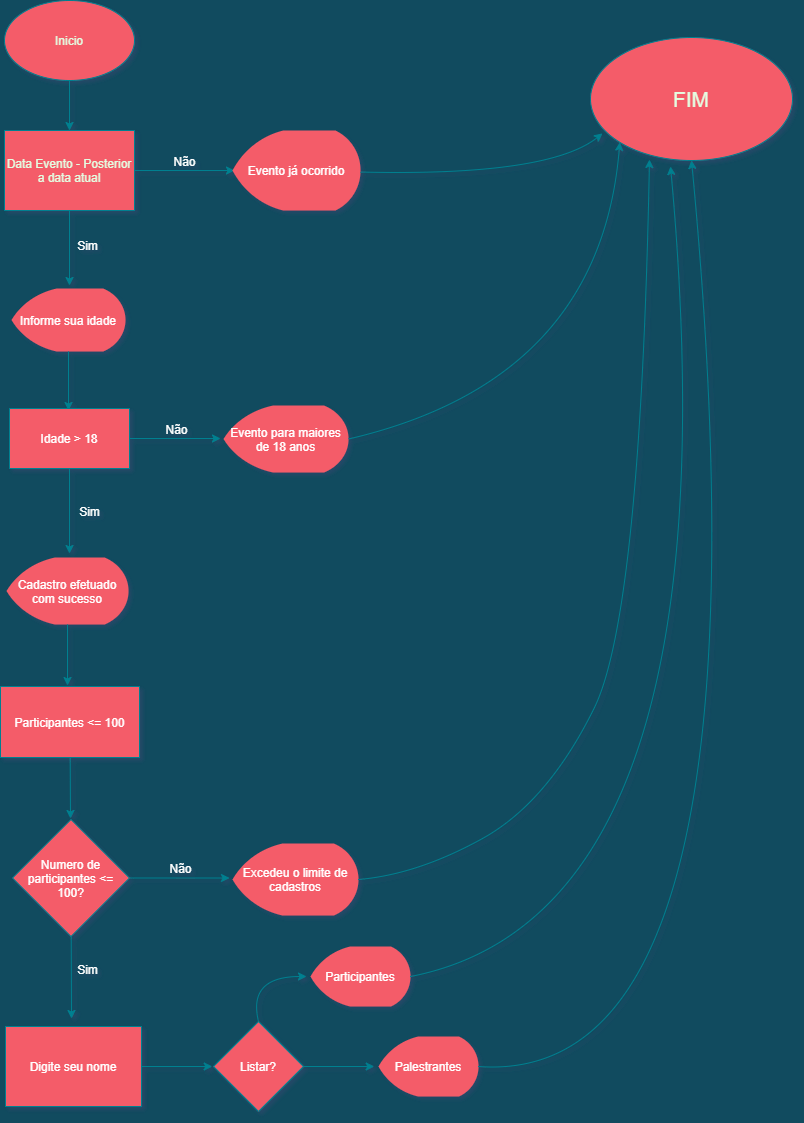

The diagram above was exported from draw.io. Its source (the exported page's mxGraphModel, read from the mxfile embedded in the PNG):
<mxGraphModel dx="868" dy="450" grid="0" gridSize="10" guides="1" tooltips="1" connect="1" arrows="1" fold="1" page="1" pageScale="1" pageWidth="827" pageHeight="1169" background="#114B5F" math="0" shadow="1">
  <root>
    <mxCell id="WIyWlLk6GJQsqaUBKTNV-0" />
    <mxCell id="WIyWlLk6GJQsqaUBKTNV-1" parent="WIyWlLk6GJQsqaUBKTNV-0" />
    <mxCell id="gjaV1r2FVJud3NEbYi1d-0" value="&lt;font style=&quot;vertical-align: inherit&quot;&gt;&lt;font style=&quot;vertical-align: inherit&quot;&gt;Inicio&lt;/font&gt;&lt;/font&gt;" style="ellipse;whiteSpace=wrap;html=1;fillColor=#F45B69;strokeColor=#028090;fontColor=#E4FDE1;" parent="WIyWlLk6GJQsqaUBKTNV-1" vertex="1">
      <mxGeometry x="20" y="10" width="130" height="80" as="geometry" />
    </mxCell>
    <mxCell id="gjaV1r2FVJud3NEbYi1d-1" value="" style="endArrow=classic;html=1;rounded=0;exitX=0.5;exitY=1;exitDx=0;exitDy=0;strokeColor=#028090;fontColor=#E4FDE1;labelBackgroundColor=#114B5F;" parent="WIyWlLk6GJQsqaUBKTNV-1" source="gjaV1r2FVJud3NEbYi1d-0" edge="1">
      <mxGeometry width="50" height="50" relative="1" as="geometry">
        <mxPoint x="60" y="140" as="sourcePoint" />
        <mxPoint x="85" y="140" as="targetPoint" />
        <Array as="points" />
      </mxGeometry>
    </mxCell>
    <mxCell id="gjaV1r2FVJud3NEbYi1d-2" value="&lt;font style=&quot;vertical-align: inherit&quot;&gt;&lt;font style=&quot;vertical-align: inherit&quot;&gt;Data Evento - Posterior a data atual&lt;/font&gt;&lt;/font&gt;" style="rounded=0;whiteSpace=wrap;html=1;fillColor=#F45B69;strokeColor=#028090;fontColor=#E4FDE1;" parent="WIyWlLk6GJQsqaUBKTNV-1" vertex="1">
      <mxGeometry x="20" y="140" width="130" height="80" as="geometry" />
    </mxCell>
    <mxCell id="gjaV1r2FVJud3NEbYi1d-3" value="&lt;font style=&quot;font-size: 21px&quot;&gt;FIM&lt;/font&gt;" style="ellipse;whiteSpace=wrap;html=1;rounded=0;sketch=0;fontColor=#E4FDE1;strokeColor=#028090;fillColor=#F45B69;" parent="WIyWlLk6GJQsqaUBKTNV-1" vertex="1">
      <mxGeometry x="606" y="47" width="202" height="123" as="geometry" />
    </mxCell>
    <mxCell id="gjaV1r2FVJud3NEbYi1d-10" value="" style="endArrow=classic;html=1;rounded=1;sketch=0;fontSize=12;fontColor=default;strokeColor=#028090;fillColor=#F45B69;curved=0;" parent="WIyWlLk6GJQsqaUBKTNV-1" source="gjaV1r2FVJud3NEbYi1d-2" edge="1">
      <mxGeometry relative="1" as="geometry">
        <mxPoint x="150" y="180" as="sourcePoint" />
        <mxPoint x="250" y="180" as="targetPoint" />
      </mxGeometry>
    </mxCell>
    <mxCell id="gjaV1r2FVJud3NEbYi1d-11" value="Não" style="edgeLabel;resizable=0;html=1;align=center;verticalAlign=middle;rounded=0;labelBackgroundColor=none;sketch=0;fontSize=12;fontColor=#FFFFFF;strokeColor=#028090;fillColor=#F45B69;" parent="gjaV1r2FVJud3NEbYi1d-10" connectable="0" vertex="1">
      <mxGeometry relative="1" as="geometry">
        <mxPoint x="-1" y="-10" as="offset" />
      </mxGeometry>
    </mxCell>
    <mxCell id="gjaV1r2FVJud3NEbYi1d-12" value="Evento já ocorrido" style="strokeWidth=2;html=1;shape=mxgraph.flowchart.display;whiteSpace=wrap;rounded=0;labelBackgroundColor=none;sketch=0;fontSize=12;fontColor=#FFFFFF;fillColor=#F45B69;strokeColor=none;" parent="WIyWlLk6GJQsqaUBKTNV-1" vertex="1">
      <mxGeometry x="248" y="140" width="128" height="80" as="geometry" />
    </mxCell>
    <mxCell id="gjaV1r2FVJud3NEbYi1d-14" value="" style="curved=1;endArrow=classic;html=1;rounded=1;sketch=0;fontSize=12;fontColor=#FFFFFF;strokeColor=#028090;fillColor=#F45B69;entryX=0.059;entryY=0.78;entryDx=0;entryDy=0;entryPerimeter=0;" parent="WIyWlLk6GJQsqaUBKTNV-1" source="gjaV1r2FVJud3NEbYi1d-12" target="gjaV1r2FVJud3NEbYi1d-3" edge="1">
      <mxGeometry width="50" height="50" relative="1" as="geometry">
        <mxPoint x="376" y="230" as="sourcePoint" />
        <mxPoint x="446.71067811865476" y="180" as="targetPoint" />
        <Array as="points">
          <mxPoint x="564" y="186" />
        </Array>
      </mxGeometry>
    </mxCell>
    <mxCell id="gjaV1r2FVJud3NEbYi1d-15" value="" style="endArrow=classic;html=1;rounded=1;sketch=0;fontSize=12;fontColor=#FFFFFF;strokeColor=#028090;fillColor=#F45B69;curved=0;" parent="WIyWlLk6GJQsqaUBKTNV-1" source="gjaV1r2FVJud3NEbYi1d-2" edge="1">
      <mxGeometry relative="1" as="geometry">
        <mxPoint x="85" y="220" as="sourcePoint" />
        <mxPoint x="85" y="295" as="targetPoint" />
      </mxGeometry>
    </mxCell>
    <mxCell id="gjaV1r2FVJud3NEbYi1d-16" value="Sim" style="edgeLabel;resizable=0;html=1;align=center;verticalAlign=middle;rounded=0;labelBackgroundColor=none;sketch=0;fontSize=12;fontColor=#FFFFFF;strokeColor=#028090;fillColor=#F45B69;" parent="gjaV1r2FVJud3NEbYi1d-15" connectable="0" vertex="1">
      <mxGeometry relative="1" as="geometry">
        <mxPoint x="17" y="-4" as="offset" />
      </mxGeometry>
    </mxCell>
    <mxCell id="gjaV1r2FVJud3NEbYi1d-17" value="Informe sua idade" style="strokeWidth=2;html=1;shape=mxgraph.flowchart.display;whiteSpace=wrap;rounded=0;labelBackgroundColor=none;sketch=0;fontSize=12;fontColor=#FFFFFF;fillColor=#F45B69;strokeColor=none;" parent="WIyWlLk6GJQsqaUBKTNV-1" vertex="1">
      <mxGeometry x="27" y="298" width="114" height="63" as="geometry" />
    </mxCell>
    <mxCell id="gjaV1r2FVJud3NEbYi1d-18" value="" style="endArrow=classic;html=1;rounded=1;sketch=0;fontSize=12;fontColor=#FFFFFF;strokeColor=#028090;fillColor=#F45B69;curved=0;" parent="WIyWlLk6GJQsqaUBKTNV-1" source="gjaV1r2FVJud3NEbYi1d-17" edge="1">
      <mxGeometry width="50" height="50" relative="1" as="geometry">
        <mxPoint x="84" y="411" as="sourcePoint" />
        <mxPoint x="84" y="420" as="targetPoint" />
      </mxGeometry>
    </mxCell>
    <mxCell id="gjaV1r2FVJud3NEbYi1d-19" value="Idade &amp;gt; 18" style="rounded=0;whiteSpace=wrap;html=1;labelBackgroundColor=none;sketch=0;fontSize=12;fontColor=#FFFFFF;strokeColor=#028090;fillColor=#F45B69;" parent="WIyWlLk6GJQsqaUBKTNV-1" vertex="1">
      <mxGeometry x="25" y="418" width="120" height="60" as="geometry" />
    </mxCell>
    <mxCell id="gjaV1r2FVJud3NEbYi1d-22" value="" style="endArrow=classic;html=1;rounded=1;sketch=0;fontSize=12;fontColor=#FFFFFF;strokeColor=#028090;fillColor=#F45B69;curved=0;" parent="WIyWlLk6GJQsqaUBKTNV-1" source="gjaV1r2FVJud3NEbYi1d-19" edge="1">
      <mxGeometry relative="1" as="geometry">
        <mxPoint x="145" y="448" as="sourcePoint" />
        <mxPoint x="236" y="448" as="targetPoint" />
      </mxGeometry>
    </mxCell>
    <mxCell id="gjaV1r2FVJud3NEbYi1d-23" value="Não" style="edgeLabel;resizable=0;html=1;align=center;verticalAlign=middle;rounded=0;labelBackgroundColor=none;sketch=0;fontSize=12;fontColor=#FFFFFF;strokeColor=#028090;fillColor=#F45B69;" parent="gjaV1r2FVJud3NEbYi1d-22" connectable="0" vertex="1">
      <mxGeometry relative="1" as="geometry">
        <mxPoint y="-10" as="offset" />
      </mxGeometry>
    </mxCell>
    <mxCell id="gjaV1r2FVJud3NEbYi1d-24" value="Evento para maiores de 18 anos" style="strokeWidth=2;html=1;shape=mxgraph.flowchart.display;whiteSpace=wrap;rounded=0;labelBackgroundColor=none;sketch=0;fontSize=12;fontColor=#FFFFFF;fillColor=#F45B69;strokeColor=none;" parent="WIyWlLk6GJQsqaUBKTNV-1" vertex="1">
      <mxGeometry x="239" y="415" width="125" height="67" as="geometry" />
    </mxCell>
    <mxCell id="gjaV1r2FVJud3NEbYi1d-26" value="" style="curved=1;endArrow=classic;html=1;rounded=1;sketch=0;fontSize=12;fontColor=#FFFFFF;strokeColor=#028090;fillColor=#F45B69;entryX=0;entryY=1;entryDx=0;entryDy=0;exitX=1;exitY=0.5;exitDx=0;exitDy=0;exitPerimeter=0;shadow=0;" parent="WIyWlLk6GJQsqaUBKTNV-1" source="gjaV1r2FVJud3NEbYi1d-24" target="gjaV1r2FVJud3NEbYi1d-3" edge="1">
      <mxGeometry width="50" height="50" relative="1" as="geometry">
        <mxPoint x="364" y="498.5" as="sourcePoint" />
        <mxPoint x="434.71067811865476" y="448.5" as="targetPoint" />
        <Array as="points">
          <mxPoint x="616" y="390" />
        </Array>
      </mxGeometry>
    </mxCell>
    <mxCell id="gjaV1r2FVJud3NEbYi1d-27" value="" style="endArrow=classic;html=1;rounded=1;shadow=0;sketch=0;fontSize=12;fontColor=#FFFFFF;strokeColor=#028090;fillColor=#F45B69;curved=0;" parent="WIyWlLk6GJQsqaUBKTNV-1" source="gjaV1r2FVJud3NEbYi1d-19" edge="1">
      <mxGeometry relative="1" as="geometry">
        <mxPoint x="85" y="478" as="sourcePoint" />
        <mxPoint x="85" y="563" as="targetPoint" />
      </mxGeometry>
    </mxCell>
    <mxCell id="gjaV1r2FVJud3NEbYi1d-28" value="Sim" style="edgeLabel;resizable=0;html=1;align=center;verticalAlign=middle;rounded=0;labelBackgroundColor=none;sketch=0;fontSize=12;fontColor=#FFFFFF;strokeColor=#028090;fillColor=#F45B69;" parent="gjaV1r2FVJud3NEbYi1d-27" connectable="0" vertex="1">
      <mxGeometry relative="1" as="geometry">
        <mxPoint x="19" y="-1" as="offset" />
      </mxGeometry>
    </mxCell>
    <mxCell id="gjaV1r2FVJud3NEbYi1d-29" value="Cadastro efetuado com sucesso" style="strokeWidth=2;html=1;shape=mxgraph.flowchart.display;whiteSpace=wrap;rounded=0;labelBackgroundColor=none;sketch=0;fontSize=12;fontColor=#FFFFFF;fillColor=#F45B69;strokeColor=none;" parent="WIyWlLk6GJQsqaUBKTNV-1" vertex="1">
      <mxGeometry x="22" y="567" width="122" height="67" as="geometry" />
    </mxCell>
    <mxCell id="gjaV1r2FVJud3NEbYi1d-30" value="" style="endArrow=classic;html=1;rounded=1;shadow=0;sketch=0;fontSize=12;fontColor=#FFFFFF;strokeColor=#028090;fillColor=#F45B69;curved=0;" parent="WIyWlLk6GJQsqaUBKTNV-1" source="gjaV1r2FVJud3NEbYi1d-29" edge="1">
      <mxGeometry width="50" height="50" relative="1" as="geometry">
        <mxPoint x="83" y="684" as="sourcePoint" />
        <mxPoint x="83" y="695" as="targetPoint" />
      </mxGeometry>
    </mxCell>
    <mxCell id="gjaV1r2FVJud3NEbYi1d-31" value="Participantes &amp;lt;= 100" style="rounded=0;whiteSpace=wrap;html=1;labelBackgroundColor=none;sketch=0;fontSize=12;fontColor=#FFFFFF;strokeColor=#028090;fillColor=#F45B69;" parent="WIyWlLk6GJQsqaUBKTNV-1" vertex="1">
      <mxGeometry x="16" y="696" width="139" height="71" as="geometry" />
    </mxCell>
    <mxCell id="gjaV1r2FVJud3NEbYi1d-34" value="" style="endArrow=classic;html=1;rounded=1;shadow=0;sketch=0;fontSize=12;fontColor=#FFFFFF;strokeColor=#028090;fillColor=#F45B69;curved=0;" parent="WIyWlLk6GJQsqaUBKTNV-1" source="gjaV1r2FVJud3NEbYi1d-31" edge="1">
      <mxGeometry width="50" height="50" relative="1" as="geometry">
        <mxPoint x="85.5" y="817" as="sourcePoint" />
        <mxPoint x="86" y="828" as="targetPoint" />
      </mxGeometry>
    </mxCell>
    <mxCell id="gjaV1r2FVJud3NEbYi1d-35" value="Numero de participantes &amp;lt;= 100?" style="rhombus;whiteSpace=wrap;html=1;rounded=0;labelBackgroundColor=none;sketch=0;fontSize=12;fontColor=#FFFFFF;strokeColor=#028090;fillColor=#F45B69;" parent="WIyWlLk6GJQsqaUBKTNV-1" vertex="1">
      <mxGeometry x="28" y="829" width="117" height="117" as="geometry" />
    </mxCell>
    <mxCell id="gjaV1r2FVJud3NEbYi1d-36" value="" style="endArrow=classic;html=1;rounded=1;shadow=0;sketch=0;fontSize=12;fontColor=#FFFFFF;strokeColor=#028090;fillColor=#F45B69;curved=0;" parent="WIyWlLk6GJQsqaUBKTNV-1" source="gjaV1r2FVJud3NEbYi1d-35" edge="1">
      <mxGeometry relative="1" as="geometry">
        <mxPoint x="145" y="887.5" as="sourcePoint" />
        <mxPoint x="245" y="887.5" as="targetPoint" />
      </mxGeometry>
    </mxCell>
    <mxCell id="gjaV1r2FVJud3NEbYi1d-37" value="Não" style="edgeLabel;resizable=0;html=1;align=center;verticalAlign=middle;rounded=0;labelBackgroundColor=none;sketch=0;fontSize=12;fontColor=#FFFFFF;strokeColor=#028090;fillColor=#F45B69;" parent="gjaV1r2FVJud3NEbYi1d-36" connectable="0" vertex="1">
      <mxGeometry relative="1" as="geometry">
        <mxPoint y="-10" as="offset" />
      </mxGeometry>
    </mxCell>
    <mxCell id="gjaV1r2FVJud3NEbYi1d-38" value="Excedeu o limite de cadastros" style="strokeWidth=2;html=1;shape=mxgraph.flowchart.display;whiteSpace=wrap;rounded=0;labelBackgroundColor=none;sketch=0;fontSize=12;fontColor=#FFFFFF;fillColor=#F45B69;strokeColor=none;" parent="WIyWlLk6GJQsqaUBKTNV-1" vertex="1">
      <mxGeometry x="248" y="853" width="126" height="72" as="geometry" />
    </mxCell>
    <mxCell id="gjaV1r2FVJud3NEbYi1d-39" value="" style="curved=1;endArrow=classic;html=1;rounded=1;shadow=0;sketch=0;fontSize=12;fontColor=#FFFFFF;strokeColor=#028090;fillColor=#F45B69;entryX=0.292;entryY=0.992;entryDx=0;entryDy=0;entryPerimeter=0;exitX=1;exitY=0.5;exitDx=0;exitDy=0;exitPerimeter=0;" parent="WIyWlLk6GJQsqaUBKTNV-1" source="gjaV1r2FVJud3NEbYi1d-38" target="gjaV1r2FVJud3NEbYi1d-3" edge="1">
      <mxGeometry width="50" height="50" relative="1" as="geometry">
        <mxPoint x="374" y="939" as="sourcePoint" />
        <mxPoint x="444.71067811865476" y="889" as="targetPoint" />
        <Array as="points">
          <mxPoint x="433" y="884" />
          <mxPoint x="563" y="812" />
          <mxPoint x="656" y="624" />
        </Array>
      </mxGeometry>
    </mxCell>
    <mxCell id="gjaV1r2FVJud3NEbYi1d-40" value="" style="endArrow=classic;html=1;rounded=1;shadow=0;sketch=0;fontSize=12;fontColor=#FFFFFF;strokeColor=#028090;fillColor=#F45B69;curved=0;" parent="WIyWlLk6GJQsqaUBKTNV-1" source="gjaV1r2FVJud3NEbYi1d-35" edge="1">
      <mxGeometry relative="1" as="geometry">
        <mxPoint x="86.5" y="946" as="sourcePoint" />
        <mxPoint x="87" y="1028" as="targetPoint" />
      </mxGeometry>
    </mxCell>
    <mxCell id="gjaV1r2FVJud3NEbYi1d-41" value="Sim" style="edgeLabel;resizable=0;html=1;align=center;verticalAlign=middle;rounded=0;labelBackgroundColor=none;sketch=0;fontSize=12;fontColor=#FFFFFF;strokeColor=#028090;fillColor=#F45B69;" parent="gjaV1r2FVJud3NEbYi1d-40" connectable="0" vertex="1">
      <mxGeometry relative="1" as="geometry">
        <mxPoint x="16" y="-8" as="offset" />
      </mxGeometry>
    </mxCell>
    <mxCell id="fDNCfHkZWtjfvsLdK1by-0" value="Digite seu nome" style="rounded=0;whiteSpace=wrap;html=1;labelBackgroundColor=none;sketch=0;fontSize=12;fontColor=#FFFFFF;strokeColor=#028090;fillColor=#F45B69;" vertex="1" parent="WIyWlLk6GJQsqaUBKTNV-1">
      <mxGeometry x="21" y="1036" width="136" height="80" as="geometry" />
    </mxCell>
    <mxCell id="fDNCfHkZWtjfvsLdK1by-1" value="" style="endArrow=classic;html=1;rounded=1;shadow=0;sketch=0;fontSize=12;fontColor=#FFFFFF;strokeColor=#028090;fillColor=#F45B69;curved=0;" edge="1" parent="WIyWlLk6GJQsqaUBKTNV-1" source="fDNCfHkZWtjfvsLdK1by-0">
      <mxGeometry width="50" height="50" relative="1" as="geometry">
        <mxPoint x="157" y="1126" as="sourcePoint" />
        <mxPoint x="227.71067811865476" y="1076" as="targetPoint" />
      </mxGeometry>
    </mxCell>
    <mxCell id="fDNCfHkZWtjfvsLdK1by-2" value="Listar?" style="rhombus;whiteSpace=wrap;html=1;rounded=0;labelBackgroundColor=none;sketch=0;fontSize=12;fontColor=#FFFFFF;strokeColor=#028090;fillColor=#F45B69;" vertex="1" parent="WIyWlLk6GJQsqaUBKTNV-1">
      <mxGeometry x="229" y="1031" width="90" height="90" as="geometry" />
    </mxCell>
    <mxCell id="fDNCfHkZWtjfvsLdK1by-4" value="" style="curved=1;endArrow=classic;html=1;rounded=1;shadow=0;sketch=0;fontSize=12;fontColor=#FFFFFF;strokeColor=#028090;fillColor=#F45B69;exitX=0.5;exitY=0;exitDx=0;exitDy=0;" edge="1" parent="WIyWlLk6GJQsqaUBKTNV-1" source="fDNCfHkZWtjfvsLdK1by-2">
      <mxGeometry width="50" height="50" relative="1" as="geometry">
        <mxPoint x="274" y="1010.2893218813452" as="sourcePoint" />
        <mxPoint x="322" y="986" as="targetPoint" />
        <Array as="points">
          <mxPoint x="263" y="986" />
        </Array>
      </mxGeometry>
    </mxCell>
    <mxCell id="fDNCfHkZWtjfvsLdK1by-5" value="Participantes" style="strokeWidth=2;html=1;shape=mxgraph.flowchart.display;whiteSpace=wrap;rounded=0;labelBackgroundColor=none;sketch=0;fontSize=12;fontColor=#FFFFFF;fillColor=#F45B69;strokeColor=none;" vertex="1" parent="WIyWlLk6GJQsqaUBKTNV-1">
      <mxGeometry x="326" y="956" width="100" height="60" as="geometry" />
    </mxCell>
    <mxCell id="fDNCfHkZWtjfvsLdK1by-6" value="" style="curved=1;endArrow=classic;html=1;rounded=1;shadow=0;sketch=0;fontSize=12;fontColor=#FFFFFF;strokeColor=#028090;fillColor=#F45B69;exitX=1;exitY=0.5;exitDx=0;exitDy=0;exitPerimeter=0;" edge="1" parent="WIyWlLk6GJQsqaUBKTNV-1" source="fDNCfHkZWtjfvsLdK1by-5">
      <mxGeometry width="50" height="50" relative="1" as="geometry">
        <mxPoint x="426" y="1036" as="sourcePoint" />
        <mxPoint x="686" y="176" as="targetPoint" />
        <Array as="points">
          <mxPoint x="754" y="922" />
        </Array>
      </mxGeometry>
    </mxCell>
    <mxCell id="fDNCfHkZWtjfvsLdK1by-7" value="" style="endArrow=classic;html=1;rounded=1;shadow=0;sketch=0;fontSize=12;fontColor=#FFFFFF;strokeColor=#028090;fillColor=#F45B69;curved=0;" edge="1" parent="WIyWlLk6GJQsqaUBKTNV-1" source="fDNCfHkZWtjfvsLdK1by-2">
      <mxGeometry width="50" height="50" relative="1" as="geometry">
        <mxPoint x="319" y="1126" as="sourcePoint" />
        <mxPoint x="389.71067811865476" y="1076" as="targetPoint" />
      </mxGeometry>
    </mxCell>
    <mxCell id="fDNCfHkZWtjfvsLdK1by-8" value="Palestrantes" style="strokeWidth=2;html=1;shape=mxgraph.flowchart.display;whiteSpace=wrap;rounded=0;labelBackgroundColor=none;sketch=0;fontSize=12;fontColor=#FFFFFF;fillColor=#F45B69;strokeColor=none;" vertex="1" parent="WIyWlLk6GJQsqaUBKTNV-1">
      <mxGeometry x="394" y="1046" width="100" height="60" as="geometry" />
    </mxCell>
    <mxCell id="fDNCfHkZWtjfvsLdK1by-9" value="" style="curved=1;endArrow=classic;html=1;rounded=1;shadow=0;sketch=0;fontSize=12;fontColor=#FFFFFF;strokeColor=#028090;fillColor=#F45B69;entryX=0.5;entryY=1;entryDx=0;entryDy=0;exitX=1;exitY=0.5;exitDx=0;exitDy=0;exitPerimeter=0;" edge="1" parent="WIyWlLk6GJQsqaUBKTNV-1" source="fDNCfHkZWtjfvsLdK1by-8" target="gjaV1r2FVJud3NEbYi1d-3">
      <mxGeometry width="50" height="50" relative="1" as="geometry">
        <mxPoint x="494" y="1126" as="sourcePoint" />
        <mxPoint x="564.7106781186548" y="1076" as="targetPoint" />
        <Array as="points">
          <mxPoint x="795" y="1098" />
        </Array>
      </mxGeometry>
    </mxCell>
  </root>
</mxGraphModel>